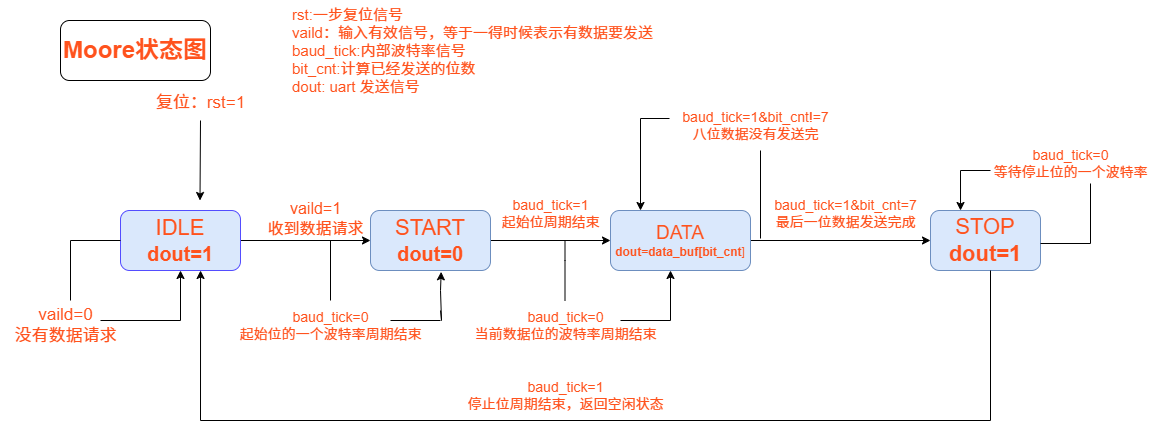

The diagram above was exported from draw.io. Its source (the exported page's mxGraphModel, read from the mxfile embedded in the PNG):
<mxGraphModel dx="2048" dy="823" grid="1" gridSize="10" guides="1" tooltips="1" connect="1" arrows="1" fold="1" page="1" pageScale="1" pageWidth="827" pageHeight="1169" math="0" shadow="0">
  <root>
    <mxCell id="0" />
    <mxCell id="1" parent="0" />
    <mxCell id="iKkmnUbf9KtX1vfYKaYW-5" style="edgeStyle=orthogonalEdgeStyle;rounded=0;orthogonalLoop=1;jettySize=auto;html=1;exitX=1;exitY=0.5;exitDx=0;exitDy=0;entryX=0;entryY=0.5;entryDx=0;entryDy=0;" parent="1" source="iKkmnUbf9KtX1vfYKaYW-1" target="iKkmnUbf9KtX1vfYKaYW-2" edge="1">
      <mxGeometry relative="1" as="geometry" />
    </mxCell>
    <mxCell id="iKkmnUbf9KtX1vfYKaYW-1" value="&lt;font style=&quot;font-size: 22px; color: rgb(255, 82, 29);&quot;&gt;IDLE&lt;/font&gt;&lt;div&gt;&lt;font style=&quot;font-size: 20px; color: rgb(255, 82, 29);&quot;&gt;&lt;b&gt;dout=1&lt;/b&gt;&lt;/font&gt;&lt;/div&gt;" style="rounded=1;whiteSpace=wrap;html=1;labelBackgroundColor=none;fillColor=#dae8fc;strokeColor=#534DFF;" parent="1" vertex="1">
      <mxGeometry x="-690" y="220" width="120" height="60" as="geometry" />
    </mxCell>
    <mxCell id="iKkmnUbf9KtX1vfYKaYW-31" style="edgeStyle=orthogonalEdgeStyle;rounded=0;orthogonalLoop=1;jettySize=auto;html=1;exitX=1;exitY=0.5;exitDx=0;exitDy=0;entryX=0;entryY=0.5;entryDx=0;entryDy=0;" parent="1" source="iKkmnUbf9KtX1vfYKaYW-2" target="iKkmnUbf9KtX1vfYKaYW-3" edge="1">
      <mxGeometry relative="1" as="geometry" />
    </mxCell>
    <mxCell id="iKkmnUbf9KtX1vfYKaYW-2" value="&lt;font style=&quot;font-size: 22px; color: rgb(255, 82, 29);&quot;&gt;START&lt;/font&gt;&lt;div&gt;&lt;font style=&quot;font-size: 20px; color: rgb(255, 82, 29);&quot;&gt;&lt;b&gt;dout=0&lt;/b&gt;&lt;/font&gt;&lt;/div&gt;" style="rounded=1;whiteSpace=wrap;html=1;fillColor=#dae8fc;strokeColor=#6c8ebf;" parent="1" vertex="1">
      <mxGeometry x="-440" y="220" width="120" height="60" as="geometry" />
    </mxCell>
    <mxCell id="iKkmnUbf9KtX1vfYKaYW-40" style="edgeStyle=orthogonalEdgeStyle;rounded=0;orthogonalLoop=1;jettySize=auto;html=1;exitX=1;exitY=0.5;exitDx=0;exitDy=0;" parent="1" source="iKkmnUbf9KtX1vfYKaYW-3" target="iKkmnUbf9KtX1vfYKaYW-4" edge="1">
      <mxGeometry relative="1" as="geometry" />
    </mxCell>
    <mxCell id="iKkmnUbf9KtX1vfYKaYW-3" value="&lt;font style=&quot;color: rgb(255, 82, 29); font-size: 19px;&quot;&gt;DATA&lt;/font&gt;&lt;div&gt;&lt;font style=&quot;color: rgb(255, 82, 29);&quot;&gt;&lt;b style=&quot;&quot;&gt;dout=data_buf[bit_cnt&lt;/b&gt;]&lt;/font&gt;&lt;/div&gt;" style="rounded=1;whiteSpace=wrap;html=1;fillColor=#dae8fc;strokeColor=#6c8ebf;" parent="1" vertex="1">
      <mxGeometry x="-200" y="220" width="140" height="60" as="geometry" />
    </mxCell>
    <mxCell id="iKkmnUbf9KtX1vfYKaYW-4" value="&lt;font style=&quot;font-size: 22px; color: rgb(255, 82, 29);&quot;&gt;STOP&lt;/font&gt;&lt;div&gt;&lt;font style=&quot;font-size: 22px; color: rgb(255, 82, 29);&quot;&gt;&lt;b&gt;dout=1&lt;/b&gt;&lt;/font&gt;&lt;/div&gt;" style="rounded=1;whiteSpace=wrap;html=1;fillColor=#dae8fc;strokeColor=#6c8ebf;" parent="1" vertex="1">
      <mxGeometry x="120" y="220" width="110" height="60" as="geometry" />
    </mxCell>
    <mxCell id="iKkmnUbf9KtX1vfYKaYW-17" value="" style="endArrow=classic;html=1;rounded=0;" parent="1" edge="1">
      <mxGeometry relative="1" as="geometry">
        <mxPoint x="-630" y="330" as="sourcePoint" />
        <mxPoint x="-630" y="280" as="targetPoint" />
      </mxGeometry>
    </mxCell>
    <mxCell id="iKkmnUbf9KtX1vfYKaYW-19" value="" style="endArrow=none;html=1;rounded=0;" parent="1" edge="1">
      <mxGeometry width="50" height="50" relative="1" as="geometry">
        <mxPoint x="-710" y="330" as="sourcePoint" />
        <mxPoint x="-630" y="330" as="targetPoint" />
      </mxGeometry>
    </mxCell>
    <mxCell id="iKkmnUbf9KtX1vfYKaYW-20" value="" style="endArrow=none;html=1;rounded=0;" parent="1" edge="1">
      <mxGeometry width="50" height="50" relative="1" as="geometry">
        <mxPoint x="-740" y="250" as="sourcePoint" />
        <mxPoint x="-690" y="250" as="targetPoint" />
        <Array as="points" />
      </mxGeometry>
    </mxCell>
    <mxCell id="iKkmnUbf9KtX1vfYKaYW-21" value="" style="endArrow=none;html=1;rounded=0;" parent="1" edge="1">
      <mxGeometry width="50" height="50" relative="1" as="geometry">
        <mxPoint x="-740" y="310" as="sourcePoint" />
        <mxPoint x="-740" y="250" as="targetPoint" />
      </mxGeometry>
    </mxCell>
    <mxCell id="iKkmnUbf9KtX1vfYKaYW-22" value="&lt;font style=&quot;font-size: 17px; color: rgb(255, 82, 29);&quot;&gt;vaild=0&lt;/font&gt;&lt;div&gt;&lt;font color=&quot;#ff521d&quot;&gt;&lt;span style=&quot;font-size: 17px;&quot;&gt;没有数据请求&lt;/span&gt;&lt;/font&gt;&lt;/div&gt;" style="text;html=1;align=center;verticalAlign=middle;resizable=0;points=[];autosize=1;strokeColor=none;fillColor=none;" parent="1" vertex="1">
      <mxGeometry x="-810" y="310" width="130" height="50" as="geometry" />
    </mxCell>
    <mxCell id="iKkmnUbf9KtX1vfYKaYW-23" value="" style="endArrow=classic;html=1;rounded=0;" parent="1" edge="1">
      <mxGeometry width="50" height="50" relative="1" as="geometry">
        <mxPoint x="-610" y="130" as="sourcePoint" />
        <mxPoint x="-610.5" y="210" as="targetPoint" />
      </mxGeometry>
    </mxCell>
    <mxCell id="iKkmnUbf9KtX1vfYKaYW-24" value="&lt;font style=&quot;font-size: 17px; color: rgb(255, 82, 29);&quot;&gt;复位：rst=1&lt;/font&gt;" style="text;html=1;align=center;verticalAlign=middle;resizable=0;points=[];autosize=1;strokeColor=none;fillColor=none;" parent="1" vertex="1">
      <mxGeometry x="-665" y="98" width="110" height="30" as="geometry" />
    </mxCell>
    <mxCell id="iKkmnUbf9KtX1vfYKaYW-25" value="&lt;font style=&quot;color: rgb(255, 82, 29); font-size: 16px;&quot;&gt;vaild=1&lt;/font&gt;&lt;div&gt;&lt;font style=&quot;color: rgb(255, 82, 29); font-size: 16px;&quot;&gt;收到数据请求&lt;/font&gt;&lt;/div&gt;" style="text;html=1;align=center;verticalAlign=middle;resizable=0;points=[];autosize=1;strokeColor=none;fillColor=none;" parent="1" vertex="1">
      <mxGeometry x="-555" y="203" width="120" height="50" as="geometry" />
    </mxCell>
    <mxCell id="iKkmnUbf9KtX1vfYKaYW-26" value="" style="endArrow=none;html=1;rounded=0;" parent="1" edge="1">
      <mxGeometry width="50" height="50" relative="1" as="geometry">
        <mxPoint x="-480" y="310" as="sourcePoint" />
        <mxPoint x="-480" y="250" as="targetPoint" />
      </mxGeometry>
    </mxCell>
    <mxCell id="iKkmnUbf9KtX1vfYKaYW-27" value="&lt;font style=&quot;font-size: 14px; color: rgb(255, 82, 29);&quot;&gt;baud_tick=0&lt;/font&gt;&lt;div&gt;&lt;font style=&quot;font-size: 14px; color: rgb(255, 82, 29);&quot;&gt;起始位的一个波特率周期结束&lt;/font&gt;&lt;/div&gt;" style="text;html=1;align=center;verticalAlign=middle;resizable=0;points=[];autosize=1;strokeColor=none;fillColor=none;" parent="1" vertex="1">
      <mxGeometry x="-585" y="310" width="210" height="50" as="geometry" />
    </mxCell>
    <mxCell id="iKkmnUbf9KtX1vfYKaYW-29" value="" style="endArrow=classic;html=1;rounded=0;entryX=0.589;entryY=1.022;entryDx=0;entryDy=0;entryPerimeter=0;" parent="1" target="iKkmnUbf9KtX1vfYKaYW-2" edge="1">
      <mxGeometry width="50" height="50" relative="1" as="geometry">
        <mxPoint x="-370" y="320" as="sourcePoint" />
        <mxPoint x="-320" y="270" as="targetPoint" />
        <Array as="points">
          <mxPoint x="-369" y="330" />
          <mxPoint x="-370" y="300" />
        </Array>
      </mxGeometry>
    </mxCell>
    <mxCell id="iKkmnUbf9KtX1vfYKaYW-30" value="" style="endArrow=none;html=1;rounded=0;" parent="1" edge="1">
      <mxGeometry width="50" height="50" relative="1" as="geometry">
        <mxPoint x="-420" y="330" as="sourcePoint" />
        <mxPoint x="-370" y="330" as="targetPoint" />
      </mxGeometry>
    </mxCell>
    <mxCell id="iKkmnUbf9KtX1vfYKaYW-32" value="&lt;font style=&quot;font-size: 14px; color: rgb(255, 82, 29);&quot;&gt;baud_tick=1&lt;/font&gt;&lt;div&gt;&lt;font style=&quot;font-size: 14px; color: rgb(255, 82, 29);&quot;&gt;起始位周期结束&lt;/font&gt;&lt;/div&gt;" style="text;html=1;align=center;verticalAlign=middle;resizable=0;points=[];autosize=1;strokeColor=none;fillColor=none;" parent="1" vertex="1">
      <mxGeometry x="-320" y="198" width="120" height="50" as="geometry" />
    </mxCell>
    <mxCell id="iKkmnUbf9KtX1vfYKaYW-33" value="" style="endArrow=none;html=1;rounded=0;" parent="1" edge="1">
      <mxGeometry width="50" height="50" relative="1" as="geometry">
        <mxPoint x="-245.5" y="310" as="sourcePoint" />
        <mxPoint x="-245.5" y="250" as="targetPoint" />
        <Array as="points">
          <mxPoint x="-245.5" y="270" />
        </Array>
      </mxGeometry>
    </mxCell>
    <mxCell id="iKkmnUbf9KtX1vfYKaYW-35" value="&lt;font style=&quot;font-size: 14px; color: rgb(255, 82, 29);&quot;&gt;baud_tick=0&lt;/font&gt;&lt;div&gt;&lt;font style=&quot;font-size: 14px; color: rgb(255, 82, 29);&quot;&gt;当前数据位的波特率周期结束&lt;/font&gt;&lt;/div&gt;" style="text;html=1;align=center;verticalAlign=middle;resizable=0;points=[];autosize=1;strokeColor=none;fillColor=none;" parent="1" vertex="1">
      <mxGeometry x="-350" y="310" width="210" height="50" as="geometry" />
    </mxCell>
    <mxCell id="iKkmnUbf9KtX1vfYKaYW-38" value="" style="endArrow=none;html=1;rounded=0;" parent="1" edge="1">
      <mxGeometry width="50" height="50" relative="1" as="geometry">
        <mxPoint x="-190" y="330" as="sourcePoint" />
        <mxPoint x="-140" y="330" as="targetPoint" />
      </mxGeometry>
    </mxCell>
    <mxCell id="iKkmnUbf9KtX1vfYKaYW-39" value="" style="endArrow=classic;html=1;rounded=0;" parent="1" edge="1">
      <mxGeometry width="50" height="50" relative="1" as="geometry">
        <mxPoint x="-140" y="330" as="sourcePoint" />
        <mxPoint x="-140" y="280" as="targetPoint" />
        <Array as="points">
          <mxPoint x="-140" y="280" />
        </Array>
      </mxGeometry>
    </mxCell>
    <mxCell id="iKkmnUbf9KtX1vfYKaYW-41" value="" style="endArrow=none;html=1;rounded=0;" parent="1" edge="1">
      <mxGeometry width="50" height="50" relative="1" as="geometry">
        <mxPoint x="-50" y="248" as="sourcePoint" />
        <mxPoint x="-50" y="160" as="targetPoint" />
      </mxGeometry>
    </mxCell>
    <mxCell id="iKkmnUbf9KtX1vfYKaYW-42" value="&lt;font style=&quot;font-size: 14px; color: rgb(255, 82, 29);&quot;&gt;baud_tick=1&amp;amp;bit_cnt!=7&lt;/font&gt;&lt;div&gt;&lt;font style=&quot;font-size: 14px; color: rgb(255, 82, 29);&quot;&gt;八位数据没有发送完&lt;/font&gt;&lt;/div&gt;" style="text;html=1;align=center;verticalAlign=middle;resizable=0;points=[];autosize=1;strokeColor=none;fillColor=none;" parent="1" vertex="1">
      <mxGeometry x="-140" y="110" width="170" height="50" as="geometry" />
    </mxCell>
    <mxCell id="iKkmnUbf9KtX1vfYKaYW-43" value="" style="endArrow=none;html=1;rounded=0;" parent="1" edge="1">
      <mxGeometry width="50" height="50" relative="1" as="geometry">
        <mxPoint x="-170" y="128" as="sourcePoint" />
        <mxPoint x="-141" y="128" as="targetPoint" />
      </mxGeometry>
    </mxCell>
    <mxCell id="iKkmnUbf9KtX1vfYKaYW-44" value="" style="endArrow=classic;html=1;rounded=0;" parent="1" edge="1">
      <mxGeometry width="50" height="50" relative="1" as="geometry">
        <mxPoint x="-170" y="128" as="sourcePoint" />
        <mxPoint x="-170" y="220" as="targetPoint" />
      </mxGeometry>
    </mxCell>
    <mxCell id="iKkmnUbf9KtX1vfYKaYW-45" value="&lt;font style=&quot;font-size: 14px; color: rgb(255, 82, 29);&quot;&gt;baud_tick=1&amp;amp;bit_cnt=7&lt;/font&gt;&lt;div&gt;&lt;font style=&quot;font-size: 14px; color: rgb(255, 82, 29);&quot;&gt;最后一位数据发送完成&lt;/font&gt;&lt;/div&gt;" style="text;html=1;align=center;verticalAlign=middle;resizable=0;points=[];autosize=1;strokeColor=none;fillColor=none;" parent="1" vertex="1">
      <mxGeometry x="-50" y="198" width="170" height="50" as="geometry" />
    </mxCell>
    <mxCell id="iKkmnUbf9KtX1vfYKaYW-49" value="" style="shape=partialRectangle;whiteSpace=wrap;html=1;top=0;left=0;fillColor=none;" parent="1" vertex="1">
      <mxGeometry x="230" y="193" width="50" height="60" as="geometry" />
    </mxCell>
    <mxCell id="iKkmnUbf9KtX1vfYKaYW-50" value="&lt;font style=&quot;font-size: 14px; color: rgb(255, 82, 29);&quot;&gt;baud_tick=0&lt;/font&gt;&lt;div&gt;&lt;font style=&quot;font-size: 14px; color: rgb(255, 82, 29);&quot;&gt;等待停止位的一个波特率&lt;/font&gt;&lt;/div&gt;" style="text;html=1;align=center;verticalAlign=middle;resizable=0;points=[];autosize=1;strokeColor=none;fillColor=none;" parent="1" vertex="1">
      <mxGeometry x="170" y="148" width="180" height="50" as="geometry" />
    </mxCell>
    <mxCell id="iKkmnUbf9KtX1vfYKaYW-52" value="" style="endArrow=classic;html=1;rounded=0;entryX=0.182;entryY=-0.044;entryDx=0;entryDy=0;entryPerimeter=0;" parent="1" edge="1">
      <mxGeometry width="50" height="50" relative="1" as="geometry">
        <mxPoint x="150" y="180" as="sourcePoint" />
        <mxPoint x="150.01999999999998" y="219.9999999999999" as="targetPoint" />
      </mxGeometry>
    </mxCell>
    <mxCell id="iKkmnUbf9KtX1vfYKaYW-53" value="" style="endArrow=none;html=1;rounded=0;" parent="1" edge="1">
      <mxGeometry width="50" height="50" relative="1" as="geometry">
        <mxPoint x="150" y="180" as="sourcePoint" />
        <mxPoint x="180" y="180" as="targetPoint" />
      </mxGeometry>
    </mxCell>
    <mxCell id="iKkmnUbf9KtX1vfYKaYW-54" value="" style="shape=partialRectangle;whiteSpace=wrap;html=1;top=0;left=0;fillColor=none;" parent="1" vertex="1">
      <mxGeometry x="-610" y="280" width="790" height="150" as="geometry" />
    </mxCell>
    <mxCell id="iKkmnUbf9KtX1vfYKaYW-55" value="" style="endArrow=classic;html=1;rounded=0;entryX=0.667;entryY=1;entryDx=0;entryDy=0;entryPerimeter=0;" parent="1" target="iKkmnUbf9KtX1vfYKaYW-1" edge="1">
      <mxGeometry width="50" height="50" relative="1" as="geometry">
        <mxPoint x="-610" y="430" as="sourcePoint" />
        <mxPoint x="-540" y="380" as="targetPoint" />
      </mxGeometry>
    </mxCell>
    <mxCell id="iKkmnUbf9KtX1vfYKaYW-56" value="&lt;font style=&quot;font-size: 14px; color: rgb(255, 82, 29);&quot;&gt;baud_tick=1&lt;/font&gt;&lt;div&gt;&lt;font style=&quot;font-size: 14px; color: rgb(255, 82, 29);&quot;&gt;停止位周期结束，返回空闲状态&lt;/font&gt;&lt;/div&gt;" style="text;html=1;align=center;verticalAlign=middle;resizable=0;points=[];autosize=1;strokeColor=none;fillColor=none;" parent="1" vertex="1">
      <mxGeometry x="-355" y="380" width="220" height="50" as="geometry" />
    </mxCell>
    <mxCell id="iKkmnUbf9KtX1vfYKaYW-57" value="&lt;font style=&quot;color: rgb(255, 82, 29); font-size: 15px;&quot;&gt;rst:一步复位信号&lt;/font&gt;&lt;div&gt;&lt;font style=&quot;color: rgb(255, 82, 29); font-size: 15px;&quot;&gt;vaild：输入有效信号，等于一得时候表示有数据要发送&lt;/font&gt;&lt;/div&gt;&lt;div&gt;&lt;font style=&quot;color: rgb(255, 82, 29); font-size: 15px;&quot;&gt;baud_tick:内部波特率信号&lt;/font&gt;&lt;/div&gt;&lt;div&gt;&lt;font style=&quot;color: rgb(255, 82, 29); font-size: 15px;&quot;&gt;bit_cnt:计算已经发送的位数&lt;/font&gt;&lt;/div&gt;&lt;div&gt;&lt;font style=&quot;color: rgb(255, 82, 29); font-size: 15px;&quot;&gt;dout: uart 发送信号&lt;/font&gt;&lt;/div&gt;&lt;div&gt;&lt;br&gt;&lt;/div&gt;&lt;div&gt;&lt;br&gt;&lt;/div&gt;" style="text;html=1;align=left;verticalAlign=middle;resizable=0;points=[];autosize=1;strokeColor=none;fillColor=none;" parent="1" vertex="1">
      <mxGeometry x="-520" y="10" width="380" height="130" as="geometry" />
    </mxCell>
    <mxCell id="fBNVaP7MlhmgKsHYxAiB-6" value="&lt;b style=&quot;color: rgb(255, 82, 29); font-size: 24px; text-wrap: nowrap;&quot;&gt;Moore状态图&lt;/b&gt;" style="rounded=1;whiteSpace=wrap;html=1;" parent="1" vertex="1">
      <mxGeometry x="-750" y="30" width="150" height="60" as="geometry" />
    </mxCell>
  </root>
</mxGraphModel>